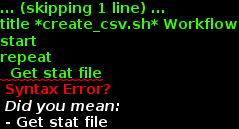

The diagram above was rendered by PlantUML. Its source (embedded in the PNG):
@startuml
title *create_csv.sh* Workflow
start
repeat
  Get stat file
  repeat
    :Remove all | characters
    :Remove all underlines and empty lines (------)
    :Insert appropiate quotes
    :Insert , after each entry
    :Remove the comma after the last entry
  repeat while (All lines of a file)
repeat while (More stat files?)

@enduml